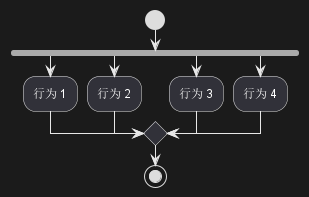

The diagram above was rendered by PlantUML. Its source (embedded in the PNG):
@startuml
start
fork
  :行为 1;
fork again
  :行为 2;
fork again
  :行为 3;
fork again
  :行为 4;
end merge
stop
@enduml